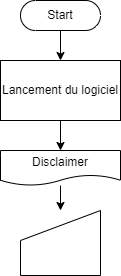

The diagram above was exported from draw.io. Its source (the exported page's mxGraphModel, read from the mxfile embedded in the PNG):
<mxGraphModel dx="1050" dy="542" grid="1" gridSize="10" guides="1" tooltips="1" connect="1" arrows="1" fold="1" page="1" pageScale="1" pageWidth="827" pageHeight="1169" math="0" shadow="0">
  <root>
    <mxCell id="0" />
    <mxCell id="1" parent="0" />
    <mxCell id="FX0ZpY_ByNPHgCRoeu5s-3" value="" style="edgeStyle=orthogonalEdgeStyle;rounded=0;orthogonalLoop=1;jettySize=auto;html=1;" parent="1" source="FX0ZpY_ByNPHgCRoeu5s-1" target="FX0ZpY_ByNPHgCRoeu5s-2" edge="1">
      <mxGeometry relative="1" as="geometry" />
    </mxCell>
    <mxCell id="FX0ZpY_ByNPHgCRoeu5s-1" value="Start" style="html=1;dashed=0;whiteSpace=wrap;shape=mxgraph.dfd.start" parent="1" vertex="1">
      <mxGeometry x="374" y="30" width="80" height="30" as="geometry" />
    </mxCell>
    <mxCell id="FX0ZpY_ByNPHgCRoeu5s-5" value="" style="edgeStyle=orthogonalEdgeStyle;rounded=0;orthogonalLoop=1;jettySize=auto;html=1;" parent="1" source="FX0ZpY_ByNPHgCRoeu5s-2" target="FX0ZpY_ByNPHgCRoeu5s-4" edge="1">
      <mxGeometry relative="1" as="geometry" />
    </mxCell>
    <mxCell id="FX0ZpY_ByNPHgCRoeu5s-2" value="Lancement du logiciel" style="whiteSpace=wrap;html=1;dashed=0;" parent="1" vertex="1">
      <mxGeometry x="354" y="90" width="120" height="60" as="geometry" />
    </mxCell>
    <mxCell id="FX0ZpY_ByNPHgCRoeu5s-7" value="" style="edgeStyle=orthogonalEdgeStyle;rounded=0;orthogonalLoop=1;jettySize=auto;html=1;" parent="1" source="FX0ZpY_ByNPHgCRoeu5s-4" target="FX0ZpY_ByNPHgCRoeu5s-6" edge="1">
      <mxGeometry relative="1" as="geometry" />
    </mxCell>
    <mxCell id="FX0ZpY_ByNPHgCRoeu5s-4" value="Disclaimer" style="shape=document;whiteSpace=wrap;html=1;boundedLbl=1;dashed=0;" parent="1" vertex="1">
      <mxGeometry x="354" y="180" width="120" height="35" as="geometry" />
    </mxCell>
    <mxCell id="FX0ZpY_ByNPHgCRoeu5s-6" value="" style="shape=manualInput;whiteSpace=wrap;html=1;" parent="1" vertex="1">
      <mxGeometry x="374" y="240" width="80" height="65" as="geometry" />
    </mxCell>
  </root>
</mxGraphModel>